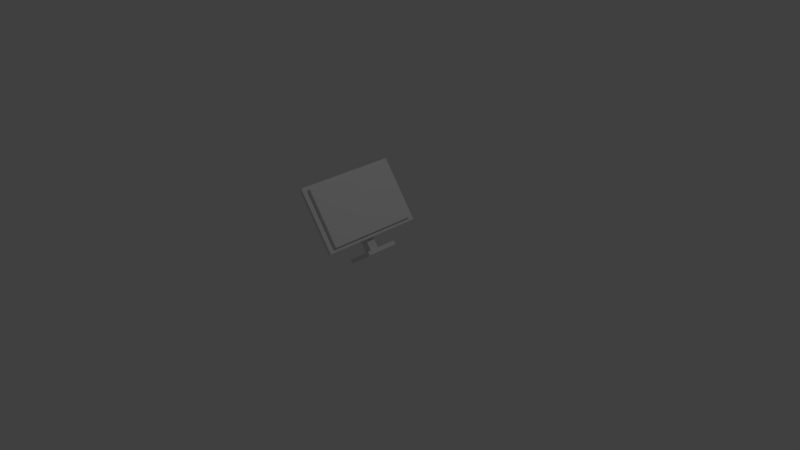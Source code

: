 # Source: Enemy3.blend  (saved by Blender 2.76.0; exported with 4.5.12 LTS)
import bpy
from mathutils import Matrix  # noqa: F401  (used for matrix-valued properties, if any)

bpy.ops.wm.read_factory_settings(use_empty=True)
scene = bpy.context.scene
scene.name = 'Scene'

# ---- collections
col_collection_1 = bpy.data.collections.new('Collection 1'); scene.collection.children.link(col_collection_1)

# ---- materials (node trees are filled in below, after node groups)
mat_enemy3 = bpy.data.materials.new('Enemy3')
mat_enemy3.alpha_threshold = 0.0
mat_enemy3.use_transparent_shadow = False
mat_enemy3.roughness = 0.5

# ---- material node trees

# ---- world
world_world = bpy.data.worlds.new('World'); scene.world = world_world
world_world.color = (0.05088, 0.05088, 0.05088)
world_world.use_sun_shadow = False
world_world.sun_shadow_jitter_overblur = 0.0
world_world.cycles.sampling_method = 'MANUAL'
world_world.cycles.sample_map_resolution = 256

# ---- cameras
cam_camera = bpy.data.cameras.new('Camera')
cam_camera.clip_end = 100.0
cam_camera.lens = 35.0
cam_camera.sensor_width = 32.0
cam_camera.sensor_height = 18.0
cam_camera.ortho_scale = 7.314
cam_camera.dof.focus_distance = 0.0
cam_camera.dof.aperture_fstop = 128.0

# ---- lights
light_lamp = bpy.data.lights.new('Lamp', 'POINT')
light_lamp.transmission_factor = 0.0
light_lamp.cutoff_distance = 30.0
light_lamp.energy = 100.0
light_lamp.shadow_buffer_clip_start = 1.001
light_lamp.shadow_soft_size = 0.1
light_lamp.shadow_maximum_resolution = 0.006
light_lamp.use_absolute_resolution = True
light_lamp.cycles.use_multiple_importance_sampling = False

# ---- meshes
me_plane = bpy.data.meshes.new('Plane')
me_plane.from_pydata([(-1.0, -1.0, 0.0), (1.0, -1.0, 0.0), (-1.0, 1.0, 0.0), (1.0, 1.0, 0.0), (-1.0, 1.0, 0.2483), (-1.0, -1.0, 0.2483), (1.0, -1.0, 0.2483), (1.0, 1.0, 0.2483), (-0.2749, 0.2749, 0.2483), (-0.2749, -0.2749, 0.2483), (0.2749, -0.2749, 0.2483), (0.2749, 0.2749, 0.2483), (-0.2749, 0.2749, 3.738), (-0.2749, -0.2749, 3.738), (0.2749, -0.2749, 3.738), (0.2749, 0.2749, 3.738), (0.5283, -3.211, 0.9379), (0.5283, -3.211, 4.995), (0.5283, 3.219, 0.9379), (0.5283, 3.219, 4.995), (0.7287, -3.211, 0.9379), (0.7287, -3.211, 4.995), (0.7287, 3.219, 0.9379), (0.7287, 3.219, 4.995), (0.7287, 2.873, 4.776), (0.7287, 2.873, 1.157), (0.7287, -2.864, 4.776), (0.7287, -2.864, 1.157), (0.7287, 2.873, 4.776), (0.7287, 2.873, 1.157), (0.7287, -2.864, 4.776), (0.7287, -2.864, 1.157), (0.9756, 2.873, 4.776), (0.9756, 2.873, 1.157), (0.9756, -2.864, 4.776), (0.9756, -2.864, 1.157)], [], [(0, 2, 3, 1), (7, 4, 8, 11), (3, 2, 4, 7), (0, 1, 6, 5), (1, 3, 7, 6), (2, 0, 5, 4), (10, 11, 15, 14), (5, 6, 10, 9), (6, 7, 11, 10), (4, 5, 9, 8), (13, 14, 15, 12), (8, 9, 13, 12), (11, 8, 12, 15), (9, 10, 14, 13), (17, 19, 18, 16), (19, 23, 22, 18), (21, 20, 27, 26), (21, 17, 16, 20), (16, 18, 22, 20), (21, 23, 19, 17), (26, 27, 31, 30), (20, 22, 25, 27), (23, 21, 26, 24), (22, 23, 24, 25), (31, 29, 33, 35), (25, 24, 28, 29), (27, 25, 29, 31), (24, 26, 30, 28), (32, 34, 35, 33), (28, 30, 34, 32), (30, 31, 35, 34), (29, 28, 32, 33)])
_uv = me_plane.uv_layers.new(name='UVMap')
_uv.uv.foreach_set('vector', [0.6528, 0.6783, 0.5048, 0.6783, 0.5048, 0.53, 0.6528, 0.53, 0.4693, 0.53, 0.4693, 0.6783, 0.4156, 0.6245, 0.4156, 0.5838, 0.5011, 0.7139, 0.5011, 0.8621, 0.4827, 0.8621, 0.4827, 0.7139, 0.5366, 0.8621, 0.5366, 0.7139, 0.555, 0.7139, 0.555, 0.8621, 0.4472, 0.7139, 0.4472, 0.8621, 0.4288, 0.8621, 0.4288, 0.7139, 0.6089, 0.7139, 0.6089, 0.8621, 0.5905, 0.8621, 0.5905, 0.7139, 0.8978, 0.01779, 0.9385, 0.01779, 0.9385, 0.2765, 0.8978, 0.2765, 0.3212, 0.6783, 0.3212, 0.53, 0.3749, 0.5838, 0.3749, 0.6245, 0.3212, 0.53, 0.4693, 0.53, 0.4156, 0.5838, 0.3749, 0.5838, 0.4693, 0.6783, 0.3212, 0.6783, 0.3749, 0.6245, 0.4156, 0.6245, 0.6884, 0.8243, 0.7291, 0.8243, 0.7291, 0.8651, 0.6884, 0.8651, 0.7291, 0.7888, 0.6884, 0.7888, 0.6884, 0.53, 0.7291, 0.53, 0.7646, 0.53, 0.8053, 0.53, 0.8053, 0.7888, 0.7646, 0.7888, 0.8815, 0.7888, 0.8408, 0.7888, 0.8408, 0.53, 0.8815, 0.53, 0.3536, 0.4944, 0.3536, 0.01779, 0.6539, 0.01779, 0.6539, 0.4944, 0.9674, 0.53, 0.9822, 0.53, 0.9822, 0.8308, 0.9674, 0.8308, 0.01776, 0.01779, 0.3181, 0.01779, 0.3019, 0.04349, 0.03396, 0.04349, 0.917, 0.53, 0.9319, 0.53, 0.9319, 0.8308, 0.917, 0.8308, 0.7398, 0.4944, 0.7398, 0.01779, 0.7546, 0.01779, 0.7546, 0.4944, 0.7043, 0.01779, 0.7043, 0.4944, 0.6894, 0.4944, 0.6894, 0.01779, 0.0, 0.0, 0.0, 0.0, 0.0, 0.0, 0.0, 0.0, 0.3181, 0.01779, 0.3181, 0.4944, 0.3019, 0.4688, 0.3019, 0.04349, 0.01776, 0.4944, 0.01776, 0.01779, 0.03396, 0.04349, 0.03396, 0.4688, 0.3181, 0.4944, 0.01776, 0.4944, 0.03396, 0.4688, 0.3019, 0.4688, 0.7902, 0.4431, 0.7902, 0.01779, 0.8084, 0.01779, 0.8084, 0.4431, 0.0, 0.0, 0.0, 0.0, 0.0, 0.0, 0.0, 0.0, 0.0, 0.0, 0.0, 0.0, 0.0, 0.0, 0.0, 0.0, 0.0, 0.0, 0.0, 0.0, 0.0, 0.0, 0.0, 0.0, 0.01776, 0.9553, 0.01776, 0.53, 0.2857, 0.53, 0.2857, 0.9553, 0.844, 0.4431, 0.844, 0.01779, 0.8622, 0.01779, 0.8622, 0.4431, 0.3395, 0.7139, 0.3395, 0.9822, 0.3212, 0.9822, 0.3212, 0.7139, 0.3933, 0.7139, 0.3933, 0.9822, 0.375, 0.9822, 0.375, 0.7139])
me_plane.materials.append(mat_enemy3)
me_plane.use_remesh_preserve_volume = False
me_plane.use_remesh_preserve_attributes = False
me_plane.use_mirror_vertex_groups = False
me_plane.use_paint_bone_selection = False
me_plane.use_paint_mask = True
me_plane.update()

# ---- objects
ob_enemy3 = bpy.data.objects.new('Enemy3', me_plane)
ob_lamp = bpy.data.objects.new('Lamp', light_lamp)
ob_camera = bpy.data.objects.new('Camera', cam_camera)

# ---- transforms, parenting, visibility, modifiers, constraints
ob_enemy3.location = (0.0, 0.0, 0.0)
ob_enemy3.rotation_euler = (0.0, -0.6279, 0.0)
ob_enemy3.scale = (0.2189, 0.2189, 0.2189)
ob_enemy3.lineart.crease_threshold = 0.0
ob_lamp.location = (4.076, 1.005, 5.904)
ob_lamp.rotation_euler = (0.6503, 0.05522, 1.866)
ob_lamp.lock_rotations_4d = False
ob_lamp.empty_display_type = 'ARROWS'
ob_lamp.color = (0.0, 0.0, 0.0, 0.0)
ob_lamp.lineart.crease_threshold = 0.0
ob_camera.location = (7.481, -6.508, 5.344)
ob_camera.rotation_euler = (1.109, 0.01082, 0.8149)
ob_camera.lock_rotations_4d = False
ob_camera.empty_display_type = 'ARROWS'
ob_camera.color = (0.0, 0.0, 0.0, 0.0)
ob_camera.display_type = 'WIRE'
ob_camera.lineart.crease_threshold = 0.0

# ---- collection membership
col_collection_1.objects.link(ob_enemy3)
col_collection_1.objects.link(ob_lamp)
col_collection_1.objects.link(ob_camera)

# ---- scene / render settings (as saved in the file)
scene.camera = ob_camera
scene.frame_start = 1; scene.frame_end = 250; scene.frame_set(1)
scene.render.engine = 'BLENDER_EEVEE_NEXT'
scene.render.resolution_percentage = 50
scene.render.dither_intensity = 0.0
scene.cycles.use_denoising = False
scene.cycles.samples = 10
scene.cycles.sampling_pattern = 'TABULATED_SOBOL'
scene.cycles.light_sampling_threshold = 0.0
scene.cycles.use_adaptive_sampling = False
scene.cycles.use_light_tree = False
scene.cycles.blur_glossy = 0.0
scene.cycles.pixel_filter_type = 'GAUSSIAN'
scene.cycles.sample_clamp_indirect = 0.0
scene.view_settings.view_transform = 'Standard'
bpy.context.view_layer.update()
